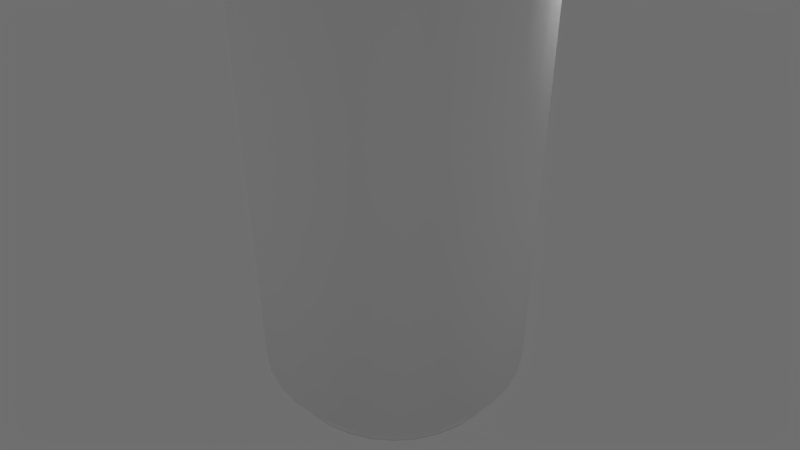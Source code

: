 # Source: EScan.blend  (saved by Blender 2.78.0; exported with 4.5.12 LTS)
import bpy
from mathutils import Matrix  # noqa: F401  (used for matrix-valued properties, if any)

bpy.ops.wm.read_factory_settings(use_empty=True)
scene = bpy.context.scene
scene.name = 'Scene'

# ---- collections
col_collection_1 = bpy.data.collections.new('Collection 1'); scene.collection.children.link(col_collection_1)

# ---- materials (node trees are filled in below, after node groups)
mat_es = bpy.data.materials.new('ES')
mat_es.alpha_threshold = 0.0
mat_es.use_transparent_shadow = False
mat_es.roughness = 0.5

# ---- material node trees

# ---- world
world_world = bpy.data.worlds.new('World'); scene.world = world_world
world_world.color = (0.1574, 0.1574, 0.1574)
world_world.use_sun_shadow = False
world_world.sun_shadow_jitter_overblur = 0.0
world_world.cycles.sampling_method = 'NONE'
world_world.cycles.sample_map_resolution = 256

# ---- cameras
cam_camera = bpy.data.cameras.new('Camera')
cam_camera.clip_end = 100.0
cam_camera.lens = 35.0
cam_camera.sensor_width = 32.0
cam_camera.sensor_height = 18.0
cam_camera.ortho_scale = 7.314
cam_camera.dof.focus_distance = 0.0
cam_camera.dof.aperture_fstop = 128.0

# ---- lights
light_lamp = bpy.data.lights.new('Lamp', 'POINT')
light_lamp.transmission_factor = 0.0
light_lamp.cutoff_distance = 30.0
light_lamp.energy = 100.0
light_lamp.shadow_buffer_clip_start = 1.001
light_lamp.shadow_soft_size = 0.1
light_lamp.shadow_maximum_resolution = 0.006
light_lamp.use_absolute_resolution = True
light_lamp.cycles.use_multiple_importance_sampling = False
light_lamp_001 = bpy.data.lights.new('Lamp.001', 'POINT')
light_lamp_001.transmission_factor = 0.0
light_lamp_001.cutoff_distance = 30.0
light_lamp_001.energy = 100.0
light_lamp_001.shadow_buffer_clip_start = 1.001
light_lamp_001.shadow_soft_size = 0.1
light_lamp_001.shadow_maximum_resolution = 0.006
light_lamp_001.use_absolute_resolution = True
light_lamp_001.cycles.use_multiple_importance_sampling = False
light_lamp_002 = bpy.data.lights.new('Lamp.002', 'POINT')
light_lamp_002.transmission_factor = 0.0
light_lamp_002.cutoff_distance = 30.0
light_lamp_002.energy = 100.0
light_lamp_002.shadow_buffer_clip_start = 1.001
light_lamp_002.shadow_soft_size = 0.1
light_lamp_002.shadow_maximum_resolution = 0.006
light_lamp_002.use_absolute_resolution = True
light_lamp_002.cycles.use_multiple_importance_sampling = False
light_lamp_003 = bpy.data.lights.new('Lamp.003', 'POINT')
light_lamp_003.transmission_factor = 0.0
light_lamp_003.cutoff_distance = 30.0
light_lamp_003.energy = 100.0
light_lamp_003.shadow_buffer_clip_start = 1.001
light_lamp_003.shadow_soft_size = 0.1
light_lamp_003.shadow_maximum_resolution = 0.006
light_lamp_003.use_absolute_resolution = True
light_lamp_003.cycles.use_multiple_importance_sampling = False
light_lamp_004 = bpy.data.lights.new('Lamp.004', 'POINT')
light_lamp_004.transmission_factor = 0.0
light_lamp_004.cutoff_distance = 30.0
light_lamp_004.energy = 100.0
light_lamp_004.shadow_buffer_clip_start = 1.001
light_lamp_004.shadow_soft_size = 0.1
light_lamp_004.shadow_maximum_resolution = 0.006
light_lamp_004.use_absolute_resolution = True
light_lamp_004.cycles.use_multiple_importance_sampling = False

# ---- meshes
me_es = bpy.data.meshes.new('es')
me_es.from_pydata([(0.0, 1.0, -1.0), (0.0, 1.0, 2.454), (0.1951, 0.9808, -1.0), (0.1951, 0.9808, 2.454), (0.3827, 0.9239, -1.0), (0.3827, 0.9239, 2.454), (0.5556, 0.8315, -1.0), (0.5556, 0.8315, 2.454), (0.7071, 0.7071, -1.0), (0.7071, 0.7071, 2.454), (0.8315, 0.5556, -1.0), (0.8315, 0.5556, 2.454), (0.9239, 0.3827, -1.0), (0.9239, 0.3827, 2.454), (0.9808, 0.1951, -1.0), (0.9808, 0.1951, 2.454), (1.0, 7.55e-08, -1.0), (1.0, 7.55e-08, 2.454), (0.9808, -0.1951, -1.0), (0.9808, -0.1951, 2.454), (0.9239, -0.3827, -1.0), (0.9239, -0.3827, 2.454), (0.8315, -0.5556, -1.0), (0.8315, -0.5556, 2.454), (0.7071, -0.7071, -1.0), (0.7071, -0.7071, 2.454), (0.5556, -0.8315, -1.0), (0.5556, -0.8315, 2.454), (0.3827, -0.9239, -1.0), (0.3827, -0.9239, 2.454), (0.1951, -0.9808, -1.0), (0.1951, -0.9808, 2.454), (-3.258e-07, -1.0, -1.0), (-3.258e-07, -1.0, 2.454), (-0.1951, -0.9808, -1.0), (-0.1951, -0.9808, 2.454), (-0.3827, -0.9239, -1.0), (-0.3827, -0.9239, 2.454), (-0.5556, -0.8315, -1.0), (-0.5556, -0.8315, 2.454), (-0.7071, -0.7071, -1.0), (-0.7071, -0.7071, 2.454), (-0.8315, -0.5556, -1.0), (-0.8315, -0.5556, 2.454), (-0.9239, -0.3827, -1.0), (-0.9239, -0.3827, 2.454), (-0.9808, -0.1951, -1.0), (-0.9808, -0.1951, 2.454), (-1.0, 9.656e-07, -1.0), (-1.0, 9.656e-07, 2.454), (-0.9808, 0.1951, -1.0), (-0.9808, 0.1951, 2.454), (-0.9239, 0.3827, -1.0), (-0.9239, 0.3827, 2.454), (-0.8315, 0.5556, -1.0), (-0.8315, 0.5556, 2.454), (-0.7071, 0.7071, -1.0), (-0.7071, 0.7071, 2.454), (-0.5556, 0.8315, -1.0), (-0.5556, 0.8315, 2.454), (-0.3827, 0.9239, -1.0), (-0.3827, 0.9239, 2.454), (-0.1951, 0.9808, -1.0), (-0.1951, 0.9808, 2.454), (2.38e-08, 0.7775, 2.802), (0.1517, 0.7625, 2.802), (0.2975, 0.7183, 2.802), (0.4319, 0.6465, 2.802), (0.5498, 0.5498, 2.802), (0.6465, 0.4319, 2.802), (0.7183, 0.2975, 2.802), (0.7625, 0.1517, 2.802), (0.7775, 1.203e-07, 2.802), (0.7625, -0.1517, 2.802), (0.7183, -0.2975, 2.802), (0.6465, -0.4319, 2.802), (0.5498, -0.5498, 2.802), (0.4319, -0.6465, 2.802), (0.2975, -0.7183, 2.802), (0.1517, -0.7625, 2.802), (-2.295e-07, -0.7775, 2.802), (-0.1517, -0.7625, 2.802), (-0.2975, -0.7183, 2.802), (-0.4319, -0.6465, 2.802), (-0.5498, -0.5498, 2.802), (-0.6465, -0.4319, 2.802), (-0.7183, -0.2975, 2.802), (-0.7625, -0.1517, 2.802), (-0.7775, 8.123e-07, 2.802), (-0.7625, 0.1517, 2.802), (-0.7183, 0.2975, 2.802), (-0.6465, 0.4319, 2.802), (-0.5498, 0.5498, 2.802), (-0.4319, 0.6465, 2.802), (-0.2975, 0.7183, 2.802), (-0.1517, 0.7625, 2.802), (2.674e-08, 0.7252, 2.802), (0.1415, 0.7113, 2.802), (0.2775, 0.67, 2.802), (0.4029, 0.603, 2.802), (0.5128, 0.5128, 2.802), (0.603, 0.4029, 2.802), (0.67, 0.2775, 2.802), (0.7113, 0.1415, 2.802), (0.7252, 1.333e-07, 2.802), (0.7113, -0.1415, 2.802), (0.67, -0.2775, 2.802), (0.603, -0.4029, 2.802), (0.5128, -0.5128, 2.802), (0.4029, -0.603, 2.802), (0.2775, -0.67, 2.802), (0.1415, -0.7113, 2.802), (-2.096e-07, -0.7252, 2.802), (-0.1415, -0.7113, 2.802), (-0.2775, -0.67, 2.802), (-0.4029, -0.603, 2.802), (-0.5128, -0.5128, 2.802), (-0.603, -0.4029, 2.802), (-0.67, -0.2775, 2.802), (-0.7113, -0.1415, 2.802), (-0.7252, 7.788e-07, 2.802), (-0.7113, 0.1415, 2.802), (-0.67, 0.2775, 2.802), (-0.603, 0.4029, 2.802), (-0.5128, 0.5128, 2.802), (-0.4029, 0.603, 2.802), (-0.2775, 0.67, 2.802), (-0.1415, 0.7113, 2.802), (2.095e-08, 0.81, 2.835), (0.158, 0.7944, 2.835), (0.31, 0.7483, 2.835), (0.45, 0.6735, 2.835), (0.5727, 0.5727, 2.835), (0.6735, 0.45, 2.835), (0.7483, 0.31, 2.835), (0.7944, 0.158, 2.835), (0.81, 1.11e-07, 2.835), (0.7944, -0.158, 2.835), (0.7483, -0.31, 2.835), (0.6735, -0.45, 2.835), (0.5727, -0.5727, 2.835), (0.45, -0.6735, 2.835), (0.31, -0.7483, 2.835), (0.158, -0.7944, 2.835), (-2.43e-07, -0.81, 2.835), (-0.158, -0.7944, 2.835), (-0.31, -0.7483, 2.835), (-0.45, -0.6735, 2.835), (-0.5727, -0.5727, 2.835), (-0.6735, -0.45, 2.835), (-0.7483, -0.31, 2.835), (-0.7944, -0.158, 2.835), (-0.81, 8.32e-07, 2.835), (-0.7944, 0.158, 2.835), (-0.7483, 0.31, 2.835), (-0.6735, 0.45, 2.835), (-0.5727, 0.5727, 2.835), (-0.45, 0.6735, 2.835), (-0.31, 0.7483, 2.835), (-0.158, 0.7944, 2.835), (2.402e-08, 0.7555, 2.835), (0.1474, 0.741, 2.835), (0.2891, 0.698, 2.835), (0.4197, 0.6282, 2.835), (0.5342, 0.5342, 2.835), (0.6282, 0.4197, 2.835), (0.698, 0.2891, 2.835), (0.741, 0.1474, 2.835), (0.7555, 1.246e-07, 2.835), (0.741, -0.1474, 2.835), (0.698, -0.2891, 2.835), (0.6282, -0.4197, 2.835), (0.5342, -0.5342, 2.835), (0.4197, -0.6282, 2.835), (0.2891, -0.698, 2.835), (0.1474, -0.741, 2.835), (-2.222e-07, -0.7555, 2.835), (-0.1474, -0.741, 2.835), (-0.2891, -0.698, 2.835), (-0.4197, -0.6282, 2.835), (-0.5342, -0.5342, 2.835), (-0.6282, -0.4197, 2.835), (-0.698, -0.2891, 2.835), (-0.741, -0.1474, 2.835), (-0.7555, 7.97e-07, 2.835), (-0.741, 0.1474, 2.835), (-0.698, 0.2891, 2.835), (-0.6282, 0.4197, 2.835), (-0.5342, 0.5342, 2.835), (-0.4197, 0.6282, 2.835), (-0.2891, 0.698, 2.835), (-0.1474, 0.741, 2.835), (2.095e-08, 0.81, 2.889), (0.158, 0.7944, 2.889), (0.31, 0.7483, 2.889), (0.45, 0.6735, 2.889), (0.5727, 0.5727, 2.889), (0.6735, 0.45, 2.889), (0.7483, 0.31, 2.889), (0.7944, 0.158, 2.889), (0.81, 1.11e-07, 2.889), (0.7944, -0.158, 2.889), (0.7483, -0.31, 2.889), (0.6735, -0.45, 2.889), (0.5727, -0.5727, 2.889), (0.45, -0.6735, 2.889), (0.31, -0.7483, 2.889), (0.158, -0.7944, 2.889), (-2.43e-07, -0.81, 2.889), (-0.158, -0.7944, 2.889), (-0.31, -0.7483, 2.889), (-0.45, -0.6735, 2.889), (-0.5727, -0.5727, 2.889), (-0.6735, -0.45, 2.889), (-0.7483, -0.31, 2.889), (-0.7944, -0.158, 2.889), (-0.81, 8.32e-07, 2.889), (-0.7944, 0.158, 2.889), (-0.7483, 0.31, 2.889), (-0.6735, 0.45, 2.889), (-0.5727, 0.5727, 2.889), (-0.45, 0.6735, 2.889), (-0.31, 0.7483, 2.889), (-0.158, 0.7944, 2.889), (2.402e-08, 0.7555, 2.889), (0.1474, 0.741, 2.889), (0.2891, 0.698, 2.889), (0.4197, 0.6282, 2.889), (0.5342, 0.5342, 2.889), (0.6282, 0.4197, 2.889), (0.698, 0.2891, 2.889), (0.741, 0.1474, 2.889), (0.7555, 1.246e-07, 2.889), (0.741, -0.1474, 2.889), (0.698, -0.2891, 2.889), (0.6282, -0.4197, 2.889), (0.5342, -0.5342, 2.889), (0.4197, -0.6282, 2.889), (0.2891, -0.698, 2.889), (0.1474, -0.741, 2.889), (-2.222e-07, -0.7555, 2.889), (-0.1474, -0.741, 2.889), (-0.2891, -0.698, 2.889), (-0.4197, -0.6282, 2.889), (-0.5342, -0.5342, 2.889), (-0.6282, -0.4197, 2.889), (-0.698, -0.2891, 2.889), (-0.741, -0.1474, 2.889), (-0.7555, 7.97e-07, 2.889), (-0.741, 0.1474, 2.889), (-0.698, 0.2891, 2.889), (-0.6282, 0.4197, 2.889), (-0.5342, 0.5342, 2.889), (-0.4197, 0.6282, 2.889), (-0.2891, 0.698, 2.889), (-0.1474, 0.741, 2.889), (4.548e-08, 0.8432, -1.167), (0.1645, 0.827, -1.167), (0.3227, 0.779, -1.167), (0.4684, 0.7011, -1.167), (0.5962, 0.5962, -1.167), (0.7011, 0.4684, -1.167), (0.779, 0.3227, -1.167), (0.827, 0.1645, -1.167), (0.8432, 1.072e-07, -1.167), (0.827, -0.1645, -1.167), (0.779, -0.3227, -1.167), (0.7011, -0.4684, -1.167), (0.5962, -0.5962, -1.167), (0.4684, -0.7011, -1.167), (0.3227, -0.779, -1.167), (0.1645, -0.827, -1.167), (-2.293e-07, -0.8432, -1.167), (-0.1645, -0.827, -1.167), (-0.3227, -0.779, -1.167), (-0.4684, -0.7011, -1.167), (-0.5962, -0.5962, -1.167), (-0.7011, -0.4684, -1.167), (-0.779, -0.3227, -1.167), (-0.827, -0.1645, -1.167), (-0.8432, 8.577e-07, -1.167), (-0.827, 0.1645, -1.167), (-0.779, 0.3227, -1.167), (-0.7011, 0.4684, -1.167), (-0.5962, 0.5962, -1.167), (-0.4684, 0.7011, -1.167), (-0.3227, 0.779, -1.167), (-0.1645, 0.827, -1.167), (4.778e-08, 0.7907, -1.167), (0.1543, 0.7755, -1.167), (0.3026, 0.7305, -1.167), (0.4393, 0.6574, -1.167), (0.5591, 0.5591, -1.167), (0.6574, 0.4393, -1.167), (0.7305, 0.3026, -1.167), (0.7755, 0.1543, -1.167), (0.7907, 1.187e-07, -1.167), (0.7755, -0.1543, -1.167), (0.7305, -0.3026, -1.167), (0.6574, -0.4393, -1.167), (0.5591, -0.5591, -1.167), (0.4393, -0.6574, -1.167), (0.3026, -0.7305, -1.167), (0.1543, -0.7755, -1.167), (-2.099e-07, -0.7907, -1.167), (-0.1543, -0.7755, -1.167), (-0.3026, -0.7305, -1.167), (-0.4393, -0.6574, -1.167), (-0.5591, -0.5591, -1.167), (-0.6574, -0.4393, -1.167), (-0.7305, -0.3026, -1.167), (-0.7755, -0.1543, -1.167), (-0.7907, 8.224e-07, -1.167), (-0.7755, 0.1543, -1.167), (-0.7305, 0.3026, -1.167), (-0.6574, 0.4393, -1.167), (-0.5591, 0.5591, -1.167), (-0.4393, 0.6574, -1.167), (-0.3026, 0.7305, -1.167), (-0.1543, 0.7755, -1.167), (4.44e-08, 0.8589, -1.199), (0.1676, 0.8424, -1.199), (0.3287, 0.7935, -1.199), (0.4772, 0.7141, -1.199), (0.6073, 0.6073, -1.199), (0.7141, 0.4772, -1.199), (0.7935, 0.3287, -1.199), (0.8424, 0.1676, -1.199), (0.8589, 1.038e-07, -1.199), (0.8424, -0.1676, -1.199), (0.7935, -0.3287, -1.199), (0.7141, -0.4772, -1.199), (0.6073, -0.6073, -1.199), (0.4772, -0.7141, -1.199), (0.3287, -0.7935, -1.199), (0.1676, -0.8424, -1.199), (-2.355e-07, -0.8589, -1.199), (-0.1676, -0.8424, -1.199), (-0.3287, -0.7935, -1.199), (-0.4772, -0.7141, -1.199), (-0.6073, -0.6073, -1.199), (-0.7141, -0.4772, -1.199), (-0.7935, -0.3287, -1.199), (-0.8424, -0.1676, -1.199), (-0.8589, 8.683e-07, -1.199), (-0.8424, 0.1676, -1.199), (-0.7935, 0.3287, -1.199), (-0.7141, 0.4772, -1.199), (-0.6073, 0.6073, -1.199), (-0.4772, 0.7141, -1.199), (-0.3287, 0.7935, -1.199), (-0.1676, 0.8424, -1.199), (4.675e-08, 0.8054, -1.199), (0.1571, 0.7899, -1.199), (0.3082, 0.7441, -1.199), (0.4475, 0.6697, -1.199), (0.5695, 0.5695, -1.199), (0.6697, 0.4475, -1.199), (0.7441, 0.3082, -1.199), (0.7899, 0.1571, -1.199), (0.8054, 1.155e-07, -1.199), (0.7899, -0.1571, -1.199), (0.7441, -0.3082, -1.199), (0.6697, -0.4475, -1.199), (0.5695, -0.5695, -1.199), (0.4475, -0.6697, -1.199), (0.3082, -0.7441, -1.199), (0.1571, -0.7899, -1.199), (-2.157e-07, -0.8054, -1.199), (-0.1571, -0.7899, -1.199), (-0.3082, -0.7441, -1.199), (-0.4475, -0.6697, -1.199), (-0.5695, -0.5695, -1.199), (-0.6697, -0.4475, -1.199), (-0.7441, -0.3082, -1.199), (-0.7899, -0.1571, -1.199), (-0.8054, 8.324e-07, -1.199), (-0.7899, 0.1571, -1.199), (-0.7441, 0.3082, -1.199), (-0.6697, 0.4475, -1.199), (-0.5695, 0.5695, -1.199), (-0.4475, 0.6697, -1.199), (-0.3082, 0.7441, -1.199), (-0.1571, 0.7899, -1.199), (4.44e-08, 0.8589, -1.233), (0.1676, 0.8424, -1.233), (0.3287, 0.7935, -1.233), (0.4772, 0.7141, -1.233), (0.6073, 0.6073, -1.233), (0.7141, 0.4772, -1.233), (0.7935, 0.3287, -1.233), (0.8424, 0.1676, -1.233), (0.8589, 1.038e-07, -1.233), (0.8424, -0.1676, -1.233), (0.7935, -0.3287, -1.233), (0.7141, -0.4772, -1.233), (0.6073, -0.6073, -1.233), (0.4772, -0.7141, -1.233), (0.3287, -0.7935, -1.233), (0.1676, -0.8424, -1.233), (-2.355e-07, -0.8589, -1.233), (-0.1676, -0.8424, -1.233), (-0.3287, -0.7935, -1.233), (-0.4772, -0.7141, -1.233), (-0.6073, -0.6073, -1.233), (-0.7141, -0.4772, -1.233), (-0.7935, -0.3287, -1.233), (-0.8424, -0.1676, -1.233), (-0.8589, 8.683e-07, -1.233), (-0.8424, 0.1676, -1.233), (-0.7935, 0.3287, -1.233), (-0.7141, 0.4772, -1.233), (-0.6073, 0.6073, -1.233), (-0.4772, 0.7141, -1.233), (-0.3287, 0.7935, -1.233), (-0.1676, 0.8424, -1.233), (4.675e-08, 0.8054, -1.233), (0.1571, 0.7899, -1.233), (0.3082, 0.7441, -1.233), (0.4475, 0.6697, -1.233), (0.5695, 0.5695, -1.233), (0.6697, 0.4475, -1.233), (0.7441, 0.3082, -1.233), (0.7899, 0.1571, -1.233), (0.8054, 1.155e-07, -1.233), (0.7899, -0.1571, -1.233), (0.7441, -0.3082, -1.233), (0.6697, -0.4475, -1.233), (0.5695, -0.5695, -1.233), (0.4475, -0.6697, -1.233), (0.3082, -0.7441, -1.233), (0.1571, -0.7899, -1.233), (-2.157e-07, -0.8054, -1.233), (-0.1571, -0.7899, -1.233), (-0.3082, -0.7441, -1.233), (-0.4475, -0.6697, -1.233), (-0.5695, -0.5695, -1.233), (-0.6697, -0.4475, -1.233), (-0.7441, -0.3082, -1.233), (-0.7899, -0.1571, -1.233), (-0.8054, 8.324e-07, -1.233), (-0.7899, 0.1571, -1.233), (-0.7441, 0.3082, -1.233), (-0.6697, 0.4475, -1.233), (-0.5695, 0.5695, -1.233), (-0.4475, 0.6697, -1.233), (-0.3082, 0.7441, -1.233), (-0.1571, 0.7899, -1.233), (6.739e-08, 0.5717, -1.018), (0.1115, 0.5607, -1.018), (0.2188, 0.5281, -1.018), (0.3176, 0.4753, -1.018), (0.4042, 0.4042, -1.018), (0.4753, 0.3176, -1.018), (0.5281, 0.2188, -1.018), (0.5607, 0.1115, -1.018), (0.5717, 1.683e-07, -1.018), (0.5607, -0.1115, -1.018), (0.5281, -0.2188, -1.018), (0.4753, -0.3176, -1.018), (0.4042, -0.4042, -1.018), (0.3176, -0.4753, -1.018), (0.2188, -0.5281, -1.018), (0.1115, -0.5607, -1.018), (-1.189e-07, -0.5717, -1.018), (-0.1115, -0.5607, -1.018), (-0.2188, -0.5281, -1.018), (-0.3176, -0.4753, -1.018), (-0.4042, -0.4042, -1.018), (-0.4753, -0.3176, -1.018), (-0.5281, -0.2188, -1.018), (-0.5607, -0.1115, -1.018), (-0.5717, 6.771e-07, -1.018), (-0.5607, 0.1115, -1.018), (-0.5281, 0.2188, -1.018), (-0.4753, 0.3176, -1.018), (-0.4042, 0.4042, -1.018), (-0.3176, 0.4753, -1.018), (-0.2188, 0.5281, -1.018), (-0.1115, 0.5607, -1.018), (5.509e-08, 0.4923, 2.833), (0.09605, 0.4829, 2.833), (0.1884, 0.4548, 2.833), (0.2735, 0.4093, 2.833), (0.3481, 0.3481, 2.833), (0.4093, 0.2735, 2.833), (0.4548, 0.1884, 2.833), (0.4829, 0.09605, 2.833), (0.4923, 1.826e-07, 2.833), (0.4829, -0.09605, 2.833), (0.4548, -0.1884, 2.833), (0.4093, -0.2735, 2.833), (0.3481, -0.3481, 2.833), (0.2735, -0.4093, 2.833), (0.1884, -0.4548, 2.833), (0.09605, -0.4829, 2.833), (-1.053e-07, -0.4923, 2.833), (-0.09605, -0.4829, 2.833), (-0.1884, -0.4548, 2.833), (-0.2735, -0.4093, 2.833), (-0.3481, -0.3481, 2.833), (-0.4093, -0.2735, 2.833), (-0.4548, -0.1884, 2.833), (-0.4829, -0.09605, 2.833), (-0.4923, 6.208e-07, 2.833), (-0.4829, 0.09605, 2.833), (-0.4548, 0.1884, 2.833), (-0.4093, 0.2735, 2.833), (-0.3481, 0.3481, 2.833), (-0.2735, 0.4093, 2.833), (-0.1884, 0.4548, 2.833), (-0.09605, 0.4829, 2.833)], [], [(0, 1, 3, 2), (2, 3, 5, 4), (4, 5, 7, 6), (6, 7, 9, 8), (8, 9, 11, 10), (10, 11, 13, 12), (12, 13, 15, 14), (14, 15, 17, 16), (16, 17, 19, 18), (18, 19, 21, 20), (20, 21, 23, 22), (22, 23, 25, 24), (24, 25, 27, 26), (26, 27, 29, 28), (28, 29, 31, 30), (30, 31, 33, 32), (32, 33, 35, 34), (34, 35, 37, 36), (36, 37, 39, 38), (38, 39, 41, 40), (40, 41, 43, 42), (42, 43, 45, 44), (44, 45, 47, 46), (46, 47, 49, 48), (48, 49, 51, 50), (50, 51, 53, 52), (52, 53, 55, 54), (54, 55, 57, 56), (56, 57, 59, 58), (58, 59, 61, 60), (61, 59, 93, 94), (62, 63, 1, 0), (60, 61, 63, 62), (58, 60, 286, 285), (96, 97, 161, 160), (53, 51, 89, 90), (45, 43, 85, 86), (37, 35, 81, 82), (5, 3, 65, 66), (3, 1, 64, 65), (29, 27, 77, 78), (13, 11, 69, 70), (21, 19, 73, 74), (59, 57, 92, 93), (51, 49, 88, 89), (43, 41, 84, 85), (35, 33, 80, 81), (19, 17, 72, 73), (27, 25, 76, 77), (11, 9, 68, 69), (1, 63, 95, 64), (57, 55, 91, 92), (49, 47, 87, 88), (41, 39, 83, 84), (25, 23, 75, 76), (9, 7, 67, 68), (33, 31, 79, 80), (17, 15, 71, 72), (63, 61, 94, 95), (55, 53, 90, 91), (47, 45, 86, 87), (39, 37, 82, 83), (15, 13, 70, 71), (23, 21, 74, 75), (7, 5, 66, 67), (31, 29, 78, 79), (125, 124, 508, 509), (119, 120, 184, 183), (67, 66, 130, 131), (113, 114, 178, 177), (84, 83, 147, 148), (114, 115, 179, 178), (78, 77, 141, 142), (108, 109, 173, 172), (79, 78, 142, 143), (125, 126, 190, 189), (64, 95, 159, 128), (73, 72, 136, 137), (103, 104, 168, 167), (90, 89, 153, 154), (126, 127, 191, 190), (97, 98, 162, 161), (120, 121, 185, 184), (91, 90, 154, 155), (68, 67, 131, 132), (98, 99, 163, 162), (85, 84, 148, 149), (115, 116, 180, 179), (109, 110, 174, 173), (80, 79, 143, 144), (74, 73, 137, 138), (110, 111, 175, 174), (104, 105, 169, 168), (127, 96, 160, 191), (75, 74, 138, 139), (121, 122, 186, 185), (69, 68, 132, 133), (92, 91, 155, 156), (189, 190, 254, 253), (151, 150, 214, 215), (167, 168, 232, 231), (145, 144, 208, 209), (190, 191, 255, 254), (161, 162, 226, 225), (184, 185, 249, 248), (162, 163, 227, 226), (140, 139, 203, 204), (179, 180, 244, 243), (134, 133, 197, 198), (157, 156, 220, 221), (173, 174, 238, 237), (135, 134, 198, 199), (174, 175, 239, 238), (129, 128, 192, 193), (152, 151, 215, 216), (146, 145, 209, 210), (168, 169, 233, 232), (191, 160, 224, 255), (185, 186, 250, 249), (147, 146, 210, 211), (141, 140, 204, 205), (163, 164, 228, 227), (186, 187, 251, 250), (158, 157, 221, 222), (180, 181, 245, 244), (136, 135, 199, 200), (159, 158, 222, 223), (153, 152, 216, 217), (175, 176, 240, 239), (130, 129, 193, 194), (66, 65, 129, 130), (89, 88, 152, 153), (102, 103, 167, 166), (95, 94, 158, 159), (72, 71, 135, 136), (124, 125, 189, 188), (101, 102, 166, 165), (94, 93, 157, 158), (107, 108, 172, 171), (77, 76, 140, 141), (83, 82, 146, 147), (112, 113, 177, 176), (118, 119, 183, 182), (82, 81, 145, 146), (88, 87, 151, 152), (65, 64, 128, 129), (117, 118, 182, 181), (71, 70, 134, 135), (123, 124, 188, 187), (100, 101, 165, 164), (93, 92, 156, 157), (106, 107, 171, 170), (70, 69, 133, 134), (76, 75, 139, 140), (105, 106, 170, 169), (111, 112, 176, 175), (81, 80, 144, 145), (87, 86, 150, 151), (116, 117, 181, 180), (122, 123, 187, 186), (86, 85, 149, 150), (99, 100, 164, 163), (222, 221, 253, 254), (218, 217, 249, 250), (214, 213, 245, 246), (210, 209, 241, 242), (202, 201, 233, 234), (198, 197, 229, 230), (194, 193, 225, 226), (206, 205, 237, 238), (223, 222, 254, 255), (219, 218, 250, 251), (215, 214, 246, 247), (211, 210, 242, 243), (207, 206, 238, 239), (203, 202, 234, 235), (199, 198, 230, 231), (195, 194, 226, 227), (192, 223, 255, 224), (220, 219, 251, 252), (216, 215, 247, 248), (212, 211, 243, 244), (208, 207, 239, 240), (204, 203, 235, 236), (200, 199, 231, 232), (196, 195, 227, 228), (221, 220, 252, 253), (217, 216, 248, 249), (213, 212, 244, 245), (209, 208, 240, 241), (197, 196, 228, 229), (193, 192, 224, 225), (205, 204, 236, 237), (201, 200, 232, 233), (150, 149, 213, 214), (172, 173, 237, 236), (133, 132, 196, 197), (178, 179, 243, 242), (156, 155, 219, 220), (139, 138, 202, 203), (177, 178, 242, 241), (183, 184, 248, 247), (138, 137, 201, 202), (160, 161, 225, 224), (166, 167, 231, 230), (144, 143, 207, 208), (188, 189, 253, 252), (165, 166, 230, 229), (171, 172, 236, 235), (149, 148, 212, 213), (155, 154, 218, 219), (132, 131, 195, 196), (176, 177, 241, 240), (154, 153, 217, 218), (182, 183, 247, 246), (128, 159, 223, 192), (137, 136, 200, 201), (143, 142, 206, 207), (181, 182, 246, 245), (187, 188, 252, 251), (164, 165, 229, 228), (142, 141, 205, 206), (148, 147, 211, 212), (170, 171, 235, 234), (131, 130, 194, 195), (169, 170, 234, 233), (282, 283, 347, 346), (50, 52, 282, 281), (42, 44, 278, 277), (34, 36, 274, 273), (10, 12, 262, 261), (18, 20, 266, 265), (2, 4, 258, 257), (0, 2, 257, 256), (26, 28, 270, 269), (56, 58, 285, 284), (48, 50, 281, 280), (40, 42, 277, 276), (32, 34, 273, 272), (24, 26, 269, 268), (8, 10, 261, 260), (16, 18, 265, 264), (62, 0, 256, 287), (54, 56, 284, 283), (46, 48, 280, 279), (38, 40, 276, 275), (30, 32, 272, 271), (14, 16, 264, 263), (22, 24, 268, 267), (6, 8, 260, 259), (60, 62, 287, 286), (52, 54, 283, 282), (44, 46, 279, 278), (36, 38, 275, 274), (20, 22, 267, 266), (4, 6, 259, 258), (28, 30, 271, 270), (12, 14, 263, 262), (316, 317, 477, 476), (259, 260, 324, 323), (291, 290, 354, 355), (314, 313, 377, 378), (260, 261, 325, 324), (308, 307, 371, 372), (277, 278, 342, 341), (271, 272, 336, 335), (309, 308, 372, 373), (303, 302, 366, 367), (272, 273, 337, 336), (288, 319, 383, 352), (266, 267, 331, 330), (298, 297, 361, 362), (283, 284, 348, 347), (292, 291, 355, 356), (315, 314, 378, 379), (284, 285, 349, 348), (261, 262, 326, 325), (293, 292, 356, 357), (278, 279, 343, 342), (310, 309, 373, 374), (304, 303, 367, 368), (256, 257, 321, 320), (273, 274, 338, 337), (267, 268, 332, 331), (305, 304, 368, 369), (299, 298, 362, 363), (268, 269, 333, 332), (316, 315, 379, 380), (262, 263, 327, 326), (285, 286, 350, 349), (343, 344, 408, 407), (352, 383, 447, 416), (344, 345, 409, 408), (321, 322, 386, 385), (362, 361, 425, 426), (338, 339, 403, 402), (356, 355, 419, 420), (379, 378, 442, 443), (357, 356, 420, 421), (333, 334, 398, 397), (327, 328, 392, 391), (350, 351, 415, 414), (374, 373, 437, 438), (368, 367, 431, 432), (328, 329, 393, 392), (369, 368, 432, 433), (322, 323, 387, 386), (345, 346, 410, 409), (339, 340, 404, 403), (363, 362, 426, 427), (380, 379, 443, 444), (340, 341, 405, 404), (334, 335, 399, 398), (358, 357, 421, 422), (381, 380, 444, 445), (351, 320, 384, 415), (375, 374, 438, 439), (353, 352, 416, 417), (329, 330, 394, 393), (370, 369, 433, 434), (323, 324, 388, 387), (346, 347, 411, 410), (297, 296, 360, 361), (265, 266, 330, 329), (319, 318, 382, 383), (296, 295, 359, 360), (287, 256, 320, 351), (302, 301, 365, 366), (270, 271, 335, 334), (276, 277, 341, 340), (307, 306, 370, 371), (313, 312, 376, 377), (275, 276, 340, 339), (290, 289, 353, 354), (281, 282, 346, 345), (258, 259, 323, 322), (312, 311, 375, 376), (264, 265, 329, 328), (318, 317, 381, 382), (295, 294, 358, 359), (286, 287, 351, 350), (301, 300, 364, 365), (263, 264, 328, 327), (269, 270, 334, 333), (300, 299, 363, 364), (306, 305, 369, 370), (274, 275, 339, 338), (289, 288, 352, 353), (257, 258, 322, 321), (280, 281, 345, 344), (311, 310, 374, 375), (317, 316, 380, 381), (294, 293, 357, 358), (279, 280, 344, 343), (414, 415, 447, 446), (410, 411, 443, 442), (406, 407, 439, 438), (402, 403, 435, 434), (398, 399, 431, 430), (394, 395, 427, 426), (390, 391, 423, 422), (386, 387, 419, 418), (415, 384, 416, 447), (411, 412, 444, 443), (407, 408, 440, 439), (403, 404, 436, 435), (399, 400, 432, 431), (395, 396, 428, 427), (391, 392, 424, 423), (387, 388, 420, 419), (412, 413, 445, 444), (408, 409, 441, 440), (404, 405, 437, 436), (400, 401, 433, 432), (388, 389, 421, 420), (384, 385, 417, 416), (396, 397, 429, 428), (392, 393, 425, 424), (413, 414, 446, 445), (409, 410, 442, 441), (405, 406, 438, 437), (401, 402, 434, 433), (393, 394, 426, 425), (389, 390, 422, 421), (385, 386, 418, 417), (397, 398, 430, 429), (367, 366, 430, 431), (373, 372, 436, 437), (326, 327, 391, 390), (349, 350, 414, 413), (332, 333, 397, 396), (372, 371, 435, 436), (378, 377, 441, 442), (331, 332, 396, 395), (355, 354, 418, 419), (361, 360, 424, 425), (337, 338, 402, 401), (320, 321, 385, 384), (383, 382, 446, 447), (360, 359, 423, 424), (366, 365, 429, 430), (342, 343, 407, 406), (348, 349, 413, 412), (325, 326, 390, 389), (371, 370, 434, 435), (347, 348, 412, 411), (377, 376, 440, 441), (354, 353, 417, 418), (330, 331, 395, 394), (336, 337, 401, 400), (376, 375, 439, 440), (382, 381, 445, 446), (359, 358, 422, 423), (335, 336, 400, 399), (341, 342, 406, 405), (365, 364, 428, 429), (324, 325, 389, 388), (364, 363, 427, 428), (448, 449, 450, 451, 452, 453, 454, 455, 456, 457, 458, 459, 460, 461, 462, 463, 464, 465, 466, 467, 468, 469, 470, 471, 472, 473, 474, 475, 476, 477, 478, 479), (312, 313, 473, 472), (308, 309, 469, 468), (304, 305, 465, 464), (300, 301, 461, 460), (296, 297, 457, 456), (292, 293, 453, 452), (288, 289, 449, 448), (317, 318, 478, 477), (313, 314, 474, 473), (309, 310, 470, 469), (305, 306, 466, 465), (301, 302, 462, 461), (297, 298, 458, 457), (293, 294, 454, 453), (289, 290, 450, 449), (318, 319, 479, 478), (314, 315, 475, 474), (310, 311, 471, 470), (306, 307, 467, 466), (290, 291, 451, 450), (302, 303, 463, 462), (298, 299, 459, 458), (294, 295, 455, 454), (319, 288, 448, 479), (315, 316, 476, 475), (311, 312, 472, 471), (307, 308, 468, 467), (295, 296, 456, 455), (291, 292, 452, 451), (303, 304, 464, 463), (299, 300, 460, 459), (481, 480, 511, 510, 509, 508, 507, 506, 505, 504, 503, 502, 501, 500, 499, 498, 497, 496, 495, 494, 493, 492, 491, 490, 489, 488, 487, 486, 485, 484, 483, 482), (121, 120, 504, 505), (117, 116, 500, 501), (113, 112, 496, 497), (109, 108, 492, 493), (105, 104, 488, 489), (101, 100, 484, 485), (97, 96, 480, 481), (126, 125, 509, 510), (122, 121, 505, 506), (118, 117, 501, 502), (114, 113, 497, 498), (98, 97, 481, 482), (110, 109, 493, 494), (106, 105, 489, 490), (102, 101, 485, 486), (127, 126, 510, 511), (123, 122, 506, 507), (119, 118, 502, 503), (115, 114, 498, 499), (103, 102, 486, 487), (99, 98, 482, 483), (111, 110, 494, 495), (107, 106, 490, 491), (96, 127, 511, 480), (124, 123, 507, 508), (120, 119, 503, 504), (116, 115, 499, 500), (108, 107, 491, 492), (104, 103, 487, 488), (100, 99, 483, 484), (112, 111, 495, 496)])
me_es.polygons.foreach_set('use_smooth', [True] * 482)
_uv = me_es.uv_layers.new(name='UVMap')
_uv.uv.foreach_set('vector', [0.1275, 0.004023, 0.1233, 0.8524, 0.09243, 0.8514, 0.09597, 0.003009, 0.09597, 0.003009, 0.09243, 0.8514, 0.06157, 0.8505, 0.06434, 0.002179, 0.06434, 0.002179, 0.06157, 0.8505, 0.03075, 0.8499, 0.03265, 0.001566, 0.03265, 0.001566, 0.03075, 0.8499, -2.383e-05, 0.8495, 0.00092, 0.001194, 1.001, 0.001194, 0.9998, 0.8495, 0.969, 0.8494, 0.969, 0.001075, 0.969, 0.001075, 0.969, 0.8494, 0.9383, 0.8496, 0.9372, 0.001217, 0.9372, 0.001217, 0.9383, 0.8496, 0.9075, 0.85, 0.9055, 0.001611, 0.9055, 0.001611, 0.9075, 0.85, 0.8767, 0.8506, 0.8738, 0.002245, 0.8738, 0.002245, 0.8767, 0.8506, 0.8458, 0.8514, 0.8422, 0.003092, 0.8422, 0.003092, 0.8458, 0.8514, 0.8149, 0.8525, 0.8106, 0.004121, 0.8106, 0.004121, 0.8149, 0.8525, 0.7839, 0.8536, 0.7792, 0.005293, 0.7792, 0.005293, 0.7839, 0.8536, 0.7528, 0.8549, 0.7478, 0.006561, 0.7478, 0.006561, 0.7528, 0.8549, 0.7216, 0.8562, 0.7165, 0.007878, 0.7165, 0.007878, 0.7216, 0.8562, 0.6903, 0.8575, 0.6853, 0.009192, 0.6853, 0.009192, 0.6903, 0.8575, 0.6589, 0.8588, 0.6543, 0.01045, 0.6543, 0.01045, 0.6589, 0.8588, 0.6274, 0.86, 0.6233, 0.01161, 0.6233, 0.01161, 0.6274, 0.86, 0.5959, 0.861, 0.5923, 0.01263, 0.5923, 0.01263, 0.5959, 0.861, 0.5642, 0.8618, 0.5615, 0.01346, 0.5615, 0.01346, 0.5642, 0.8618, 0.5326, 0.8624, 0.5307, 0.01407, 0.5307, 0.01407, 0.5326, 0.8624, 0.5008, 0.8628, 0.4999, 0.01444, 0.4999, 0.01444, 0.5008, 0.8628, 0.4691, 0.8629, 0.4691, 0.01456, 0.4691, 0.01456, 0.4691, 0.8629, 0.4373, 0.8628, 0.4384, 0.01442, 0.4384, 0.01442, 0.4373, 0.8628, 0.4056, 0.8624, 0.4076, 0.01403, 0.4076, 0.01403, 0.4056, 0.8624, 0.3739, 0.8617, 0.3768, 0.01339, 0.3768, 0.01339, 0.3739, 0.8617, 0.3423, 0.8609, 0.3459, 0.01254, 0.3459, 0.01254, 0.3423, 0.8609, 0.3107, 0.8599, 0.315, 0.01152, 0.315, 0.01152, 0.3107, 0.8599, 0.2793, 0.8587, 0.284, 0.01034, 0.284, 0.01034, 0.2793, 0.8587, 0.2479, 0.8574, 0.2529, 0.009076, 0.2529, 0.009076, 0.2479, 0.8574, 0.2166, 0.8561, 0.2217, 0.007759, 0.2217, 0.007759, 0.2166, 0.8561, 0.1854, 0.8548, 0.1904, 0.006445, 0.1854, 0.8548, 0.2166, 0.8561, 0.2148, 1.004, 0.1836, 1.003, 0.159, 0.005183, 0.1543, 0.8535, 0.1233, 0.8524, 0.1275, 0.004023, 0.1904, 0.006445, 0.1854, 0.8548, 0.1543, 0.8535, 0.159, 0.005183, 0.1983, 0.5153, 0.2449, 0.5153, 0.2611, 0.489, 0.2218, 0.489, 0.4843, 0.4972, 0.5227, 0.4972, 0.5243, 0.506, 0.4843, 0.506, 0.3107, 0.8599, 0.3423, 0.8609, 0.3409, 1.008, 0.3091, 1.007, 0.4373, 0.8628, 0.4691, 0.8629, 0.4691, 1.009, 0.4369, 1.009, 0.5642, 0.8618, 0.5959, 0.861, 0.5972, 1.008, 0.5653, 1.008, 0.06157, 0.8505, 0.09243, 0.8514, 0.09116, 1.0, 0.06058, 0.9996, 0.09243, 0.8514, 0.1233, 0.8524, 0.1219, 1.001, 0.09116, 1.0, 0.6903, 0.8575, 0.7216, 0.8562, 0.7234, 1.004, 0.6921, 1.005, 0.9383, 0.8496, 0.969, 0.8494, 0.969, 0.9987, 0.9386, 0.9988, 0.8149, 0.8525, 0.8458, 0.8514, 0.8471, 1.0, 0.8164, 1.001, 0.2166, 0.8561, 0.2479, 0.8574, 0.2461, 1.005, 0.2148, 1.004, 0.3423, 0.8609, 0.3739, 0.8617, 0.3728, 1.008, 0.3409, 1.008, 0.4691, 0.8629, 0.5008, 0.8628, 0.5012, 1.009, 0.4691, 1.009, 0.5959, 0.861, 0.6274, 0.86, 0.629, 1.007, 0.5972, 1.008, 0.8458, 0.8514, 0.8767, 0.8506, 0.8777, 0.9996, 0.8471, 1.0, 0.7216, 0.8562, 0.7528, 0.8549, 0.7546, 1.003, 0.7234, 1.004, 0.969, 0.8494, 0.9998, 0.8495, 0.9995, 0.9988, 0.969, 0.9987, 0.1233, 0.8524, 0.1543, 0.8535, 0.1527, 1.002, 0.1219, 1.001, 0.2479, 0.8574, 0.2793, 0.8587, 0.2775, 1.006, 0.2461, 1.005, 0.3739, 0.8617, 0.4056, 0.8624, 0.4048, 1.009, 0.3728, 1.008, 0.5008, 0.8628, 0.5326, 0.8624, 0.5333, 1.009, 0.5012, 1.009, 0.7528, 0.8549, 0.7839, 0.8536, 0.7856, 1.002, 0.7546, 1.003, -2.383e-05, 0.8495, 0.03075, 0.8499, 0.03009, 0.9991, -0.0003559, 0.9988, 0.6274, 0.86, 0.6589, 0.8588, 0.6606, 1.006, 0.629, 1.007, 0.8767, 0.8506, 0.9075, 0.85, 0.9082, 0.9991, 0.8777, 0.9996, 0.1543, 0.8535, 0.1854, 0.8548, 0.1836, 1.003, 0.1527, 1.002, 0.2793, 0.8587, 0.3107, 0.8599, 0.3091, 1.007, 0.2775, 1.006, 0.4056, 0.8624, 0.4373, 0.8628, 0.4369, 1.009, 0.4048, 1.009, 0.5326, 0.8624, 0.5642, 0.8618, 0.5653, 1.008, 0.5333, 1.009, 0.9075, 0.85, 0.9383, 0.8496, 0.9386, 0.9988, 0.9082, 0.9991, 0.7839, 0.8536, 0.8149, 0.8525, 0.8164, 1.001, 0.7856, 1.002, 0.03075, 0.8499, 0.06157, 0.8505, 0.06058, 0.9996, 0.03009, 0.9991, 0.6589, 0.8588, 0.6903, 0.8575, 0.6921, 1.005, 0.6606, 1.006, 0.8087, 0.2351, 0.7916, 0.2211, 0.8172, 0.1955, 0.8288, 0.205, 0.2913, 0.4972, 0.2875, 0.4972, 0.2793, 0.506, 0.2832, 0.506, 0.338, 0.4881, 0.3015, 0.4881, 0.3049, 0.4969, 0.3429, 0.4969, 0.4459, 0.4972, 0.409, 0.4972, 0.4059, 0.506, 0.4443, 0.506, 0.07162, 0.5101, 0.1036, 0.5101, 0.09869, 0.5189, 0.06539, 0.5189, 0.409, 0.4972, 0.375, 0.4972, 0.3704, 0.506, 0.4059, 0.506, 0.3015, 0.5101, 0.338, 0.5101, 0.3429, 0.5189, 0.3049, 0.5189, 0.6235, 0.4972, 0.5937, 0.4972, 0.5983, 0.506, 0.6293, 0.506, 0.262, 0.5101, 0.3015, 0.5101, 0.3049, 0.5189, 0.2637, 0.5189, 0.375, 0.4972, 0.409, 0.4972, 0.4059, 0.506, 0.3704, 0.506, 0.2208, 0.4881, 0.1796, 0.4881, 0.1779, 0.4969, 0.2208, 0.4969, 0.4277, 0.5101, 0.4318, 0.5101, 0.4406, 0.5189, 0.4364, 0.5189, 0.6774, 0.4972, 0.6812, 0.4972, 0.6894, 0.506, 0.6854, 0.506, 0.02589, 0.4881, 0.01388, 0.4881, 0.005235, 0.4969, 0.01774, 0.4969, 0.409, 0.4972, 0.4459, 0.4972, 0.4443, 0.506, 0.4059, 0.506, 0.5227, 0.4972, 0.5597, 0.4972, 0.5628, 0.506, 0.5243, 0.506, 0.2875, 0.4972, 0.2913, 0.4972, 0.2832, 0.506, 0.2793, 0.506, 0.04538, 0.4881, 0.02589, 0.4881, 0.01774, 0.4969, 0.03805, 0.4969, 0.37, 0.4881, 0.338, 0.4881, 0.3429, 0.4969, 0.3762, 0.4969, 0.5597, 0.4972, 0.5937, 0.4972, 0.5983, 0.506, 0.5628, 0.506, 0.04538, 0.5101, 0.07162, 0.5101, 0.06539, 0.5189, 0.03805, 0.5189, 0.375, 0.4972, 0.3451, 0.4972, 0.3393, 0.506, 0.3704, 0.506, 0.5937, 0.4972, 0.5597, 0.4972, 0.5628, 0.506, 0.5983, 0.506, 0.2208, 0.5101, 0.262, 0.5101, 0.2637, 0.5189, 0.2208, 0.5189, 0.4157, 0.5101, 0.4277, 0.5101, 0.4364, 0.5189, 0.4239, 0.5189, 0.5597, 0.4972, 0.5227, 0.4972, 0.5243, 0.506, 0.5628, 0.506, 0.6812, 0.4972, 0.6774, 0.4972, 0.6854, 0.506, 0.6894, 0.506, 0.4459, 0.4972, 0.4843, 0.4972, 0.4843, 0.506, 0.4443, 0.506, 0.3962, 0.5101, 0.4157, 0.5101, 0.4239, 0.5189, 0.4036, 0.5189, 0.2913, 0.4972, 0.3025, 0.4972, 0.2949, 0.506, 0.2832, 0.506, 0.3962, 0.4881, 0.37, 0.4881, 0.3762, 0.4969, 0.4036, 0.4969, 0.07162, 0.4881, 0.04538, 0.4881, 0.03805, 0.4969, 0.06539, 0.4969, 0.1641, 0.4911, 0.2253, 0.4911, 0.2253, 0.5165, 0.1641, 0.5165, 0.06864, 0.493, 0.08579, 0.493, 0.08579, 0.5131, 0.06864, 0.5131, 0.7084, 0.4911, 0.7152, 0.4911, 0.7152, 0.5165, 0.7084, 0.5165, 0.3054, 0.493, 0.3642, 0.493, 0.3642, 0.5131, 0.3054, 0.5131, 0.2253, 0.4911, 0.2918, 0.4911, 0.2918, 0.5165, 0.2253, 0.5165, 0.43, 0.4911, 0.4965, 0.4911, 0.4965, 0.5165, 0.43, 0.5165, 0.006622, 0.4911, 0.01343, 0.4911, 0.01343, 0.5165, 0.006622, 0.5165, 0.4965, 0.4911, 0.5577, 0.4911, 0.5577, 0.5165, 0.4965, 0.5165, 0.5773, 0.493, 0.6148, 0.493, 0.6148, 0.5131, 0.5773, 0.5131, 0.1641, 0.4911, 0.1104, 0.4911, 0.1104, 0.5165, 0.1641, 0.5165, 0.6427, 0.493, 0.6148, 0.493, 0.6148, 0.5131, 0.6427, 0.5131, 0.1968, 0.493, 0.1511, 0.493, 0.1511, 0.5131, 0.1968, 0.5131, 0.5577, 0.4911, 0.4965, 0.4911, 0.4965, 0.5165, 0.5577, 0.5165, 0.6598, 0.493, 0.6427, 0.493, 0.6427, 0.5131, 0.6598, 0.5131, 0.4965, 0.4911, 0.43, 0.4911, 0.43, 0.5165, 0.4965, 0.5165, 0.423, 0.493, 0.3642, 0.493, 0.3642, 0.5131, 0.423, 0.5131, 0.06285, 0.493, 0.06864, 0.493, 0.06864, 0.5131, 0.06285, 0.5131, 0.2489, 0.493, 0.3054, 0.493, 0.3054, 0.5131, 0.2489, 0.5131, 0.7152, 0.4911, 0.7084, 0.4911, 0.7084, 0.5165, 0.7152, 0.5165, 0.2918, 0.4911, 0.3609, 0.4911, 0.3609, 0.5165, 0.2918, 0.5165, 0.01343, 0.4911, 0.03359, 0.4911, 0.03359, 0.5165, 0.01343, 0.5165, 0.1968, 0.493, 0.2489, 0.493, 0.2489, 0.5131, 0.1968, 0.5131, 0.5317, 0.493, 0.5773, 0.493, 0.5773, 0.5131, 0.5317, 0.5131, 0.5577, 0.4911, 0.6114, 0.4911, 0.6114, 0.5165, 0.5577, 0.5165, 0.03359, 0.4911, 0.06633, 0.4911, 0.06633, 0.5165, 0.03359, 0.5165, 0.2489, 0.493, 0.1968, 0.493, 0.1968, 0.5131, 0.2489, 0.5131, 0.1104, 0.4911, 0.06633, 0.4911, 0.06633, 0.5165, 0.1104, 0.5165, 0.6656, 0.493, 0.6598, 0.493, 0.6598, 0.5131, 0.6656, 0.5131, 0.3054, 0.493, 0.2489, 0.493, 0.2489, 0.5131, 0.3054, 0.5131, 0.06864, 0.493, 0.06285, 0.493, 0.06285, 0.5131, 0.06864, 0.5131, 0.43, 0.4911, 0.3609, 0.4911, 0.3609, 0.5165, 0.43, 0.5165, 0.4796, 0.493, 0.423, 0.493, 0.423, 0.5131, 0.4796, 0.5131, 0.3015, 0.4881, 0.262, 0.4881, 0.2637, 0.4969, 0.3049, 0.4969, 0.01388, 0.4881, 0.009826, 0.4881, 0.001012, 0.4969, 0.005235, 0.4969, 0.6662, 0.4972, 0.6774, 0.4972, 0.6854, 0.506, 0.6738, 0.506, 0.1796, 0.4881, 0.1401, 0.4881, 0.1367, 0.4969, 0.1779, 0.4969, 0.4318, 0.5101, 0.4277, 0.5101, 0.4364, 0.5189, 0.4406, 0.5189, 0.3451, 0.4972, 0.375, 0.4972, 0.3704, 0.506, 0.3393, 0.506, 0.648, 0.4972, 0.6662, 0.4972, 0.6738, 0.506, 0.6548, 0.506, 0.1401, 0.4881, 0.1036, 0.4881, 0.09869, 0.4969, 0.1367, 0.4969, 0.648, 0.4972, 0.6235, 0.4972, 0.6293, 0.506, 0.6548, 0.506, 0.338, 0.5101, 0.37, 0.5101, 0.3762, 0.5189, 0.3429, 0.5189, 0.1036, 0.5101, 0.1401, 0.5101, 0.1367, 0.5189, 0.09869, 0.5189, 0.4843, 0.4972, 0.4459, 0.4972, 0.4443, 0.506, 0.4843, 0.506, 0.3025, 0.4972, 0.2913, 0.4972, 0.2832, 0.506, 0.2949, 0.506, 0.1401, 0.5101, 0.1796, 0.5101, 0.1779, 0.5189, 0.1367, 0.5189, 0.009826, 0.4881, 0.01388, 0.4881, 0.005235, 0.4969, 0.001012, 0.4969, 0.262, 0.4881, 0.2208, 0.4881, 0.2208, 0.4969, 0.2637, 0.4969, 0.3207, 0.4972, 0.3025, 0.4972, 0.2949, 0.506, 0.3138, 0.506, 0.4277, 0.4881, 0.4157, 0.4881, 0.4239, 0.4969, 0.4364, 0.4969, 0.3207, 0.4972, 0.3451, 0.4972, 0.3393, 0.506, 0.3138, 0.506, 0.6235, 0.4972, 0.648, 0.4972, 0.6548, 0.506, 0.6293, 0.506, 0.1036, 0.4881, 0.07162, 0.4881, 0.06539, 0.4969, 0.09869, 0.4969, 0.6662, 0.4972, 0.648, 0.4972, 0.6548, 0.506, 0.6738, 0.506, 0.4157, 0.4881, 0.3962, 0.4881, 0.4036, 0.4969, 0.4239, 0.4969, 0.37, 0.5101, 0.3962, 0.5101, 0.4036, 0.5189, 0.3762, 0.5189, 0.6774, 0.4972, 0.6662, 0.4972, 0.6738, 0.506, 0.6854, 0.506, 0.5227, 0.4972, 0.4843, 0.4972, 0.4843, 0.506, 0.5243, 0.506, 0.1796, 0.5101, 0.2208, 0.5101, 0.2208, 0.5189, 0.1779, 0.5189, 0.01388, 0.4881, 0.02589, 0.4881, 0.01774, 0.4969, 0.005235, 0.4969, 0.3451, 0.4972, 0.3207, 0.4972, 0.3138, 0.506, 0.3393, 0.506, 0.3025, 0.4972, 0.3207, 0.4972, 0.3138, 0.506, 0.2949, 0.506, 0.02589, 0.5101, 0.04538, 0.5101, 0.03805, 0.5189, 0.01774, 0.5189, 0.5937, 0.4972, 0.6235, 0.4972, 0.6293, 0.506, 0.5983, 0.506, 0.8184, 0.2654, 0.7955, 0.2531, 0.7972, 0.2507, 0.8195, 0.2626, 0.7468, 0.1938, 0.7393, 0.1689, 0.7422, 0.1684, 0.7496, 0.1926, 0.7468, 0.0925, 0.759, 0.06963, 0.7615, 0.07128, 0.7496, 0.09364, 0.8184, 0.02091, 0.8432, 0.01338, 0.8438, 0.01629, 0.8195, 0.02365, 0.9913, 0.0925, 0.9988, 0.1173, 0.9959, 0.1179, 0.9885, 0.09364, 0.9913, 0.1938, 0.979, 0.2166, 0.9766, 0.215, 0.9885, 0.1926, 0.9197, 0.2654, 0.8948, 0.2729, 0.8943, 0.27, 0.9185, 0.2626, 0.9197, 0.02091, 0.9425, 0.03313, 0.9409, 0.0356, 0.9185, 0.02365, 0.8432, 0.2729, 0.8184, 0.2654, 0.8195, 0.2626, 0.8438, 0.27, 0.759, 0.2166, 0.7468, 0.1938, 0.7496, 0.1926, 0.7615, 0.215, 0.7393, 0.1173, 0.7468, 0.0925, 0.7496, 0.09364, 0.7422, 0.1179, 0.7955, 0.03313, 0.8184, 0.02091, 0.8195, 0.02365, 0.7972, 0.0356, 0.8948, 0.01338, 0.9197, 0.02091, 0.9185, 0.02365, 0.8943, 0.01629, 0.979, 0.06963, 0.9913, 0.0925, 0.9885, 0.09364, 0.9766, 0.07128, 0.9988, 0.1689, 0.9913, 0.1938, 0.9885, 0.1926, 0.9959, 0.1684, 0.9425, 0.2531, 0.9197, 0.2654, 0.9185, 0.2626, 0.9409, 0.2507, 0.869, 0.2754, 0.8432, 0.2729, 0.8438, 0.27, 0.869, 0.2725, 0.7755, 0.2367, 0.759, 0.2166, 0.7615, 0.215, 0.7776, 0.2346, 0.7367, 0.1431, 0.7393, 0.1173, 0.7422, 0.1179, 0.7397, 0.1431, 0.7755, 0.04958, 0.7955, 0.03313, 0.7972, 0.0356, 0.7776, 0.05168, 0.869, 0.01084, 0.8948, 0.01338, 0.8943, 0.01629, 0.869, 0.0138, 0.9626, 0.04958, 0.979, 0.06963, 0.9766, 0.07128, 0.9605, 0.05168, 1.001, 0.1431, 0.9988, 0.1689, 0.9959, 0.1684, 0.9984, 0.1431, 0.9626, 0.2367, 0.9425, 0.2531, 0.9409, 0.2507, 0.9605, 0.2346, 0.7955, 0.2531, 0.7755, 0.2367, 0.7776, 0.2346, 0.7972, 0.2507, 0.7393, 0.1689, 0.7367, 0.1431, 0.7397, 0.1431, 0.7422, 0.1684, 0.759, 0.06963, 0.7755, 0.04958, 0.7776, 0.05168, 0.7615, 0.07128, 0.8432, 0.01338, 0.869, 0.01084, 0.869, 0.0138, 0.8438, 0.01629, 0.979, 0.2166, 0.9626, 0.2367, 0.9605, 0.2346, 0.9766, 0.215, 0.8948, 0.2729, 0.869, 0.2754, 0.869, 0.2725, 0.8943, 0.27, 0.9425, 0.03313, 0.9626, 0.04958, 0.9605, 0.05168, 0.9409, 0.0356, 0.9988, 0.1173, 1.001, 0.1431, 0.9984, 0.1431, 0.9959, 0.1179, 0.08579, 0.493, 0.1136, 0.493, 0.1136, 0.5131, 0.08579, 0.5131, 0.6114, 0.4911, 0.5577, 0.4911, 0.5577, 0.5165, 0.6114, 0.5165, 0.6148, 0.493, 0.5773, 0.493, 0.5773, 0.5131, 0.6148, 0.5131, 0.2253, 0.4911, 0.1641, 0.4911, 0.1641, 0.5165, 0.2253, 0.5165, 0.1511, 0.493, 0.1136, 0.493, 0.1136, 0.5131, 0.1511, 0.5131, 0.6148, 0.493, 0.6427, 0.493, 0.6427, 0.5131, 0.6148, 0.5131, 0.2918, 0.4911, 0.2253, 0.4911, 0.2253, 0.5165, 0.2918, 0.5165, 0.01343, 0.4911, 0.006622, 0.4911, 0.006622, 0.5165, 0.01343, 0.5165, 0.6427, 0.493, 0.6598, 0.493, 0.6598, 0.5131, 0.6427, 0.5131, 0.3609, 0.4911, 0.43, 0.4911, 0.43, 0.5165, 0.3609, 0.5165, 0.6882, 0.4911, 0.7084, 0.4911, 0.7084, 0.5165, 0.6882, 0.5165, 0.3642, 0.493, 0.423, 0.493, 0.423, 0.5131, 0.3642, 0.5131, 0.1104, 0.4911, 0.1641, 0.4911, 0.1641, 0.5165, 0.1104, 0.5165, 0.6555, 0.4911, 0.6882, 0.4911, 0.6882, 0.5165, 0.6555, 0.5165, 0.6555, 0.4911, 0.6114, 0.4911, 0.6114, 0.5165, 0.6555, 0.5165, 0.1136, 0.493, 0.1511, 0.493, 0.1511, 0.5131, 0.1136, 0.5131, 0.1136, 0.493, 0.08579, 0.493, 0.08579, 0.5131, 0.1136, 0.5131, 0.5773, 0.493, 0.5317, 0.493, 0.5317, 0.5131, 0.5773, 0.5131, 0.3609, 0.4911, 0.2918, 0.4911, 0.2918, 0.5165, 0.3609, 0.5165, 0.08579, 0.493, 0.06864, 0.493, 0.06864, 0.5131, 0.08579, 0.5131, 0.03359, 0.4911, 0.01343, 0.4911, 0.01343, 0.5165, 0.03359, 0.5165, 0.3642, 0.493, 0.3054, 0.493, 0.3054, 0.5131, 0.3642, 0.5131, 0.6598, 0.493, 0.6656, 0.493, 0.6656, 0.5131, 0.6598, 0.5131, 0.423, 0.493, 0.4796, 0.493, 0.4796, 0.5131, 0.423, 0.5131, 0.06633, 0.4911, 0.03359, 0.4911, 0.03359, 0.5165, 0.06633, 0.5165, 0.06633, 0.4911, 0.1104, 0.4911, 0.1104, 0.5165, 0.06633, 0.5165, 0.6114, 0.4911, 0.6555, 0.4911, 0.6555, 0.5165, 0.6114, 0.5165, 0.4796, 0.493, 0.5317, 0.493, 0.5317, 0.5131, 0.4796, 0.5131, 0.1511, 0.493, 0.1968, 0.493, 0.1968, 0.5131, 0.1511, 0.5131, 0.6882, 0.4911, 0.6555, 0.4911, 0.6555, 0.5165, 0.6882, 0.5165, 0.5317, 0.493, 0.4796, 0.493, 0.4796, 0.5131, 0.5317, 0.5131, 0.7084, 0.4911, 0.6882, 0.4911, 0.6882, 0.5165, 0.7084, 0.5165, 0.1115, 0.5114, 0.1369, 0.5114, 0.1327, 0.5009, 0.1068, 0.5009, 0.08342, 0.5153, 0.09879, 0.5153, 0.1379, 0.489, 0.125, 0.489, 0.1237, 0.5153, 0.09879, 0.5153, 0.1379, 0.489, 0.159, 0.489, 0.2956, 0.5153, 0.2449, 0.5153, 0.2611, 0.489, 0.3039, 0.489, 0.5728, 0.5153, 0.5978, 0.5153, 0.5586, 0.489, 0.5376, 0.489, 0.6131, 0.5153, 0.5978, 0.5153, 0.5586, 0.489, 0.5716, 0.489, 0.401, 0.5153, 0.4516, 0.5153, 0.4354, 0.489, 0.3927, 0.489, 0.3483, 0.5153, 0.401, 0.5153, 0.3927, 0.489, 0.3483, 0.489, 0.4983, 0.5153, 0.4516, 0.5153, 0.4354, 0.489, 0.4748, 0.489, 0.1573, 0.5153, 0.1983, 0.5153, 0.2218, 0.489, 0.1873, 0.489, 0.07823, 0.5153, 0.08342, 0.5153, 0.125, 0.489, 0.1206, 0.489, 0.1573, 0.5153, 0.1237, 0.5153, 0.159, 0.489, 0.1873, 0.489, 0.3483, 0.5153, 0.2956, 0.5153, 0.3039, 0.489, 0.3483, 0.489, 0.5392, 0.5153, 0.4983, 0.5153, 0.4748, 0.489, 0.5093, 0.489, 0.5392, 0.5153, 0.5728, 0.5153, 0.5376, 0.489, 0.5093, 0.489, 0.6183, 0.5153, 0.6131, 0.5153, 0.5716, 0.489, 0.576, 0.489, 0.2956, 0.5153, 0.3483, 0.5153, 0.3483, 0.489, 0.3039, 0.489, 0.1237, 0.5153, 0.1573, 0.5153, 0.1873, 0.489, 0.159, 0.489, 0.08342, 0.5153, 0.07823, 0.5153, 0.1206, 0.489, 0.125, 0.489, 0.1982, 0.5153, 0.1573, 0.5153, 0.1873, 0.489, 0.2218, 0.489, 0.401, 0.5153, 0.3483, 0.5153, 0.3483, 0.489, 0.3927, 0.489, 0.6131, 0.5153, 0.6183, 0.5153, 0.576, 0.489, 0.5716, 0.489, 0.5728, 0.5153, 0.5392, 0.5153, 0.5093, 0.489, 0.5376, 0.489, 0.4983, 0.5153, 0.5392, 0.5153, 0.5093, 0.489, 0.4748, 0.489, 0.2449, 0.5153, 0.2956, 0.5153, 0.3039, 0.489, 0.2611, 0.489, 0.09879, 0.5153, 0.1237, 0.5153, 0.159, 0.489, 0.1379, 0.489, 0.09879, 0.5153, 0.08342, 0.5153, 0.125, 0.489, 0.1379, 0.489, 0.2449, 0.5153, 0.1982, 0.5153, 0.2218, 0.489, 0.2611, 0.489, 0.5978, 0.5153, 0.5728, 0.5153, 0.5376, 0.489, 0.5586, 0.489, 0.4516, 0.5153, 0.4983, 0.5153, 0.4748, 0.489, 0.4354, 0.489, 0.4516, 0.5153, 0.401, 0.5153, 0.3927, 0.489, 0.4354, 0.489, 0.5978, 0.5153, 0.6131, 0.5153, 0.5716, 0.489, 0.5586, 0.489, 0.7583, 0.3999, 0.7692, 0.4088, 0.7802, 0.3923, 0.7723, 0.3859, 0.5181, 0.5114, 0.5597, 0.5114, 0.5633, 0.5009, 0.5209, 0.5009, 0.0, 0.0, 0.0, 0.0, 0.0, 0.0, 0.0, 0.0, 0.0, 0.0, 0.0, 0.0, 0.0, 0.0, 0.0, 0.0, 0.5597, 0.5114, 0.5939, 0.5114, 0.5981, 0.5009, 0.5633, 0.5009, 0.0, 0.0, 0.0, 0.0, 0.0, 0.0, 0.0, 0.0, 0.1369, 0.5114, 0.1115, 0.5114, 0.1068, 0.5009, 0.1327, 0.5009, 0.419, 0.5114, 0.3654, 0.5114, 0.3654, 0.5009, 0.42, 0.5009, 0.0, 0.0, 0.0, 0.0, 0.0, 0.0, 0.0, 0.0, 0.0, 0.0, 0.0, 0.0, 0.0, 0.0, 0.0, 0.0, 0.3654, 0.5114, 0.3118, 0.5114, 0.3108, 0.5009, 0.3654, 0.5009, 0.0, 0.0, 0.0, 0.0, 0.0, 0.0, 0.0, 0.0, 0.6193, 0.5114, 0.5939, 0.5114, 0.5981, 0.5009, 0.624, 0.5009, 0.0, 0.0, 0.0, 0.0, 0.0, 0.0, 0.0, 0.0, 0.1369, 0.5114, 0.1711, 0.5114, 0.1675, 0.5009, 0.1327, 0.5009, 0.0, 0.0, 0.0, 0.0, 0.0, 0.0, 0.0, 0.0, 0.0, 0.0, 0.0, 0.0, 0.0, 0.0, 0.0, 0.0, 0.1711, 0.5114, 0.2127, 0.5114, 0.2099, 0.5009, 0.1675, 0.5009, 0.5939, 0.5114, 0.6193, 0.5114, 0.624, 0.5009, 0.5981, 0.5009, 0.0, 0.0, 0.0, 0.0, 0.0, 0.0, 0.0, 0.0, 0.1115, 0.5114, 0.09591, 0.5114, 0.09089, 0.5009, 0.1068, 0.5009, 0.0, 0.0, 0.0, 0.0, 0.0, 0.0, 0.0, 0.0, 0.0, 0.0, 0.0, 0.0, 0.0, 0.0, 0.0, 0.0, 0.3654, 0.5114, 0.419, 0.5114, 0.42, 0.5009, 0.3654, 0.5009, 0.3118, 0.5114, 0.2602, 0.5114, 0.2583, 0.5009, 0.3108, 0.5009, 0.5939, 0.5114, 0.5597, 0.5114, 0.5633, 0.5009, 0.5981, 0.5009, 0.0, 0.0, 0.0, 0.0, 0.0, 0.0, 0.0, 0.0, 0.0, 0.0, 0.0, 0.0, 0.0, 0.0, 0.0, 0.0, 0.5597, 0.5114, 0.5181, 0.5114, 0.5209, 0.5009, 0.5633, 0.5009, 0.0, 0.0, 0.0, 0.0, 0.0, 0.0, 0.0, 0.0, 0.6193, 0.5114, 0.6349, 0.5114, 0.6399, 0.5009, 0.624, 0.5009, 0.2127, 0.5114, 0.2602, 0.5114, 0.2583, 0.5009, 0.2099, 0.5009, 0.09089, 0.5009, 0.08551, 0.5009, 0.08551, 0.49, 0.09089, 0.49, 0.0, 0.0, 0.0, 0.0, 0.0, 0.0, 0.0, 0.0, 0.08551, 0.5009, 0.09089, 0.5009, 0.09089, 0.49, 0.08551, 0.49, 0.42, 0.5009, 0.4725, 0.5009, 0.4725, 0.49, 0.42, 0.49, 0.0, 0.0, 0.0, 0.0, 0.0, 0.0, 0.0, 0.0, 0.2583, 0.5009, 0.2099, 0.5009, 0.2099, 0.49, 0.2583, 0.49, 0.0, 0.0, 0.0, 0.0, 0.0, 0.0, 0.0, 0.0, 0.0, 0.0, 0.0, 0.0, 0.0, 0.0, 0.0, 0.0, 0.0, 0.0, 0.0, 0.0, 0.0, 0.0, 0.0, 0.0, 0.5209, 0.5009, 0.4725, 0.5009, 0.4725, 0.49, 0.5209, 0.49, 0.6399, 0.5009, 0.6453, 0.5009, 0.6453, 0.49, 0.6399, 0.49, 0.2583, 0.5009, 0.3108, 0.5009, 0.3108, 0.49, 0.2583, 0.49, 0.0, 0.0, 0.0, 0.0, 0.0, 0.0, 0.0, 0.0, 0.0, 0.0, 0.0, 0.0, 0.0, 0.0, 0.0, 0.0, 0.6453, 0.5009, 0.6399, 0.5009, 0.6399, 0.49, 0.6453, 0.49, 0.0, 0.0, 0.0, 0.0, 0.0, 0.0, 0.0, 0.0, 0.4725, 0.5009, 0.5209, 0.5009, 0.5209, 0.49, 0.4725, 0.49, 0.09089, 0.5009, 0.1068, 0.5009, 0.1068, 0.49, 0.09089, 0.49, 0.2099, 0.5009, 0.1675, 0.5009, 0.1675, 0.49, 0.2099, 0.49, 0.0, 0.0, 0.0, 0.0, 0.0, 0.0, 0.0, 0.0, 0.0, 0.0, 0.0, 0.0, 0.0, 0.0, 0.0, 0.0, 0.1675, 0.5009, 0.1327, 0.5009, 0.1327, 0.49, 0.1675, 0.49, 0.4725, 0.5009, 0.42, 0.5009, 0.42, 0.49, 0.4725, 0.49, 0.0, 0.0, 0.0, 0.0, 0.0, 0.0, 0.0, 0.0, 0.0, 0.0, 0.0, 0.0, 0.0, 0.0, 0.0, 0.0, 0.3108, 0.5009, 0.3654, 0.5009, 0.3654, 0.49, 0.3108, 0.49, 0.0, 0.0, 0.0, 0.0, 0.0, 0.0, 0.0, 0.0, 0.0, 0.0, 0.0, 0.0, 0.0, 0.0, 0.0, 0.0, 0.6399, 0.5009, 0.624, 0.5009, 0.624, 0.49, 0.6399, 0.49, 0.0, 0.0, 0.0, 0.0, 0.0, 0.0, 0.0, 0.0, 0.5209, 0.5009, 0.5633, 0.5009, 0.5633, 0.49, 0.5209, 0.49, 0.1068, 0.5009, 0.1327, 0.5009, 0.1327, 0.49, 0.1068, 0.49, 0.0, 0.0, 0.0, 0.0, 0.0, 0.0, 0.0, 0.0, 0.6349, 0.5114, 0.6193, 0.5114, 0.624, 0.5009, 0.6399, 0.5009, 0.0, 0.0, 0.0, 0.0, 0.0, 0.0, 0.0, 0.0, 0.0, 0.0, 0.0, 0.0, 0.0, 0.0, 0.0, 0.0, 0.3118, 0.5114, 0.3654, 0.5114, 0.3654, 0.5009, 0.3108, 0.5009, 0.0, 0.0, 0.0, 0.0, 0.0, 0.0, 0.0, 0.0, 0.4705, 0.5114, 0.419, 0.5114, 0.42, 0.5009, 0.4725, 0.5009, 0.1711, 0.5114, 0.1369, 0.5114, 0.1327, 0.5009, 0.1675, 0.5009, 0.0, 0.0, 0.0, 0.0, 0.0, 0.0, 0.0, 0.0, 0.0, 0.0, 0.0, 0.0, 0.0, 0.0, 0.0, 0.0, 0.2127, 0.5114, 0.1711, 0.5114, 0.1675, 0.5009, 0.2099, 0.5009, 0.0, 0.0, 0.0, 0.0, 0.0, 0.0, 0.0, 0.0, 0.09591, 0.5114, 0.1115, 0.5114, 0.1068, 0.5009, 0.09089, 0.5009, 0.4705, 0.5114, 0.5181, 0.5114, 0.5209, 0.5009, 0.4725, 0.5009, 0.0, 0.0, 0.0, 0.0, 0.0, 0.0, 0.0, 0.0, 0.6402, 0.5114, 0.6349, 0.5114, 0.6399, 0.5009, 0.6453, 0.5009, 0.0, 0.0, 0.0, 0.0, 0.0, 0.0, 0.0, 0.0, 0.0, 0.0, 0.0, 0.0, 0.0, 0.0, 0.0, 0.0, 0.2602, 0.5114, 0.3118, 0.5114, 0.3108, 0.5009, 0.2583, 0.5009, 0.0, 0.0, 0.0, 0.0, 0.0, 0.0, 0.0, 0.0, 0.6349, 0.5114, 0.6402, 0.5114, 0.6453, 0.5009, 0.6399, 0.5009, 0.5181, 0.5114, 0.4705, 0.5114, 0.4725, 0.5009, 0.5209, 0.5009, 0.0, 0.0, 0.0, 0.0, 0.0, 0.0, 0.0, 0.0, 0.0, 0.0, 0.0, 0.0, 0.0, 0.0, 0.0, 0.0, 0.2602, 0.5114, 0.2127, 0.5114, 0.2099, 0.5009, 0.2583, 0.5009, 0.0, 0.0, 0.0, 0.0, 0.0, 0.0, 0.0, 0.0, 0.419, 0.5114, 0.4705, 0.5114, 0.4725, 0.5009, 0.42, 0.5009, 0.09063, 0.5114, 0.09591, 0.5114, 0.09089, 0.5009, 0.08551, 0.5009, 0.0, 0.0, 0.0, 0.0, 0.0, 0.0, 0.0, 0.0, 0.0, 0.0, 0.0, 0.0, 0.0, 0.0, 0.0, 0.0, 0.0, 0.0, 0.0, 0.0, 0.0, 0.0, 0.0, 0.0, 0.09591, 0.5114, 0.09063, 0.5114, 0.08551, 0.5009, 0.09089, 0.5009, 0.0, 0.0, 0.0, 0.0, 0.0, 0.0, 0.0, 0.0, 0.0, 0.0, 0.0, 0.0, 0.0, 0.0, 0.0, 0.0, 0.0, 0.0, 0.0, 0.0, 0.0, 0.0, 0.0, 0.0, 0.0, 0.0, 0.0, 0.0, 0.0, 0.0, 0.0, 0.0, 0.0, 0.0, 0.0, 0.0, 0.0, 0.0, 0.0, 0.0, 0.0, 0.0, 0.0, 0.0, 0.0, 0.0, 0.0, 0.0, 0.0, 0.0, 0.0, 0.0, 0.0, 0.0, 0.0, 0.0, 0.0, 0.0, 0.0, 0.0, 0.0, 0.0, 0.0, 0.0, 0.0, 0.0, 0.0, 0.0, 0.0, 0.0, 0.0, 0.0, 0.0, 0.0, 0.0, 0.0, 0.0, 0.0, 0.0, 0.0, 0.0, 0.0, 0.0, 0.0, 0.0, 0.0, 0.0, 0.0, 0.0, 0.0, 0.0, 0.0, 0.0, 0.0, 0.0, 0.0, 0.0, 0.0, 0.0, 0.0, 0.0, 0.0, 0.0, 0.0, 0.0, 0.0, 0.0, 0.0, 0.0, 0.0, 0.0, 0.0, 0.0, 0.0, 0.0, 0.0, 0.0, 0.0, 0.0, 0.0, 0.0, 0.0, 0.0, 0.0, 0.0, 0.0, 0.0, 0.0, 0.0, 0.0, 0.0, 0.0, 0.0, 0.0, 0.0, 0.0, 0.0, 0.0, 0.0, 0.0, 0.0, 0.0, 0.0, 0.0, 0.0, 0.0, 0.0, 0.0, 0.0, 0.0, 0.0, 0.0, 0.0, 0.0, 0.0, 0.0, 0.0, 0.0, 0.0, 0.0, 0.0, 0.0, 0.0, 0.0, 0.0, 0.0, 0.0, 0.0, 0.0, 0.0, 0.0, 0.0, 0.0, 0.0, 0.0, 0.0, 0.0, 0.0, 0.0, 0.0, 0.0, 0.0, 0.0, 0.0, 0.0, 0.0, 0.0, 0.0, 0.0, 0.0, 0.0, 0.0, 0.0, 0.0, 0.0, 0.0, 0.0, 0.0, 0.0, 0.0, 0.0, 0.0, 0.0, 0.0, 0.0, 0.0, 0.0, 0.0, 0.0, 0.0, 0.0, 0.0, 0.0, 0.0, 0.0, 0.0, 0.0, 0.0, 0.0, 0.0, 0.0, 0.0, 0.0, 0.0, 0.0, 0.0, 0.0, 0.0, 0.0, 0.0, 0.0, 0.0, 0.0, 0.0, 0.0, 0.0, 0.0, 0.0, 0.0, 0.0, 0.0, 0.0, 0.0, 0.0, 0.0, 0.0, 0.0, 0.0, 0.0, 0.0, 0.0, 0.0, 0.0, 0.0, 0.0, 0.0, 0.0, 0.0, 0.0, 0.0, 0.0, 0.0, 0.0, 0.0, 0.0, 0.0, 0.0, 0.0, 0.0, 0.0, 0.0, 0.0, 0.624, 0.5009, 0.6399, 0.5009, 0.6399, 0.49, 0.624, 0.49, 0.2099, 0.5009, 0.2583, 0.5009, 0.2583, 0.49, 0.2099, 0.49, 0.5633, 0.5009, 0.5209, 0.5009, 0.5209, 0.49, 0.5633, 0.49, 0.0, 0.0, 0.0, 0.0, 0.0, 0.0, 0.0, 0.0, 0.0, 0.0, 0.0, 0.0, 0.0, 0.0, 0.0, 0.0, 0.5981, 0.5009, 0.5633, 0.5009, 0.5633, 0.49, 0.5981, 0.49, 0.0, 0.0, 0.0, 0.0, 0.0, 0.0, 0.0, 0.0, 0.0, 0.0, 0.0, 0.0, 0.0, 0.0, 0.0, 0.0, 0.3108, 0.5009, 0.2583, 0.5009, 0.2583, 0.49, 0.3108, 0.49, 0.3654, 0.5009, 0.42, 0.5009, 0.42, 0.49, 0.3654, 0.49, 0.0, 0.0, 0.0, 0.0, 0.0, 0.0, 0.0, 0.0, 0.0, 0.0, 0.0, 0.0, 0.0, 0.0, 0.0, 0.0, 0.0, 0.0, 0.0, 0.0, 0.0, 0.0, 0.0, 0.0, 0.1068, 0.5009, 0.09089, 0.5009, 0.09089, 0.49, 0.1068, 0.49, 0.1675, 0.5009, 0.2099, 0.5009, 0.2099, 0.49, 0.1675, 0.49, 0.5981, 0.5009, 0.624, 0.5009, 0.624, 0.49, 0.5981, 0.49, 0.0, 0.0, 0.0, 0.0, 0.0, 0.0, 0.0, 0.0, 0.1327, 0.5009, 0.1675, 0.5009, 0.1675, 0.49, 0.1327, 0.49, 0.0, 0.0, 0.0, 0.0, 0.0, 0.0, 0.0, 0.0, 0.0, 0.0, 0.0, 0.0, 0.0, 0.0, 0.0, 0.0, 0.624, 0.5009, 0.5981, 0.5009, 0.5981, 0.49, 0.624, 0.49, 0.3654, 0.5009, 0.3108, 0.5009, 0.3108, 0.49, 0.3654, 0.49, 0.0, 0.0, 0.0, 0.0, 0.0, 0.0, 0.0, 0.0, 0.0, 0.0, 0.0, 0.0, 0.0, 0.0, 0.0, 0.0, 0.0, 0.0, 0.0, 0.0, 0.0, 0.0, 0.0, 0.0, 0.42, 0.5009, 0.3654, 0.5009, 0.3654, 0.49, 0.42, 0.49, 0.1327, 0.5009, 0.1068, 0.5009, 0.1068, 0.49, 0.1327, 0.49, 0.0, 0.0, 0.0, 0.0, 0.0, 0.0, 0.0, 0.0, 0.5633, 0.5009, 0.5981, 0.5009, 0.5981, 0.49, 0.5633, 0.49, 0.0, 0.0, 0.0, 0.0, 0.0, 0.0, 0.0, 0.0, 0.8089, 0.401, 0.819, 0.4, 0.8287, 0.3971, 0.8377, 0.3923, 0.8455, 0.3859, 0.8519, 0.378, 0.8567, 0.3691, 0.8597, 0.3594, 0.8607, 0.3493, 0.8597, 0.3392, 0.8567, 0.3295, 0.8519, 0.3206, 0.8455, 0.3127, 0.8377, 0.3063, 0.8287, 0.3015, 0.819, 0.2986, 0.8089, 0.2976, 0.7988, 0.2986, 0.7891, 0.3015, 0.7802, 0.3063, 0.7723, 0.3127, 0.7659, 0.3206, 0.7611, 0.3295, 0.7582, 0.3392, 0.7572, 0.3493, 0.7582, 0.3594, 0.7611, 0.3691, 0.7659, 0.378, 0.7723, 0.3859, 0.7802, 0.3923, 0.7891, 0.3971, 0.7988, 0.4, 0.7374, 0.3493, 0.7388, 0.3633, 0.7582, 0.3594, 0.7572, 0.3493, 0.7583, 0.2987, 0.7494, 0.3095, 0.7659, 0.3206, 0.7723, 0.3127, 0.8089, 0.2777, 0.795, 0.2791, 0.7988, 0.2986, 0.8089, 0.2976, 0.8595, 0.2987, 0.8487, 0.2898, 0.8377, 0.3063, 0.8455, 0.3127, 0.8805, 0.3493, 0.8791, 0.3353, 0.8597, 0.3392, 0.8607, 0.3493, 0.8595, 0.3999, 0.8684, 0.389, 0.8519, 0.378, 0.8455, 0.3859, 0.8089, 0.4208, 0.8229, 0.4195, 0.819, 0.4, 0.8089, 0.401, 0.7692, 0.4088, 0.7815, 0.4154, 0.7891, 0.3971, 0.7802, 0.3923, 0.7388, 0.3633, 0.7428, 0.3767, 0.7611, 0.3691, 0.7582, 0.3594, 0.7494, 0.3095, 0.7428, 0.3219, 0.7611, 0.3295, 0.7659, 0.3206, 0.795, 0.2791, 0.7815, 0.2832, 0.7891, 0.3015, 0.7988, 0.2986, 0.8487, 0.2898, 0.8363, 0.2832, 0.8287, 0.3015, 0.8377, 0.3063, 0.8791, 0.3353, 0.875, 0.3219, 0.8567, 0.3295, 0.8597, 0.3392, 0.8684, 0.389, 0.875, 0.3767, 0.8567, 0.3691, 0.8519, 0.378, 0.8229, 0.4195, 0.8363, 0.4154, 0.8287, 0.3971, 0.819, 0.4, 0.7815, 0.4154, 0.795, 0.4195, 0.7988, 0.4, 0.7891, 0.3971, 0.7428, 0.3767, 0.7494, 0.389, 0.7659, 0.378, 0.7611, 0.3691, 0.7428, 0.3219, 0.7388, 0.3353, 0.7582, 0.3392, 0.7611, 0.3295, 0.7815, 0.2832, 0.7692, 0.2898, 0.7802, 0.3063, 0.7891, 0.3015, 0.8363, 0.4154, 0.8487, 0.4088, 0.8377, 0.3923, 0.8287, 0.3971, 0.8363, 0.2832, 0.8229, 0.2791, 0.819, 0.2986, 0.8287, 0.3015, 0.875, 0.3219, 0.8684, 0.3095, 0.8519, 0.3206, 0.8567, 0.3295, 0.875, 0.3767, 0.8791, 0.3633, 0.8597, 0.3594, 0.8567, 0.3691, 0.795, 0.4195, 0.8089, 0.4208, 0.8089, 0.401, 0.7988, 0.4, 0.7494, 0.389, 0.7583, 0.3999, 0.7723, 0.3859, 0.7659, 0.378, 0.7388, 0.3353, 0.7374, 0.3493, 0.7572, 0.3493, 0.7582, 0.3392, 0.7692, 0.2898, 0.7583, 0.2987, 0.7723, 0.3127, 0.7802, 0.3063, 0.8791, 0.3633, 0.8805, 0.3493, 0.8607, 0.3493, 0.8597, 0.3594, 0.8487, 0.4088, 0.8595, 0.3999, 0.8455, 0.3859, 0.8377, 0.3923, 0.8229, 0.2791, 0.8089, 0.2777, 0.8089, 0.2976, 0.819, 0.2986, 0.8684, 0.3095, 0.8595, 0.2987, 0.8455, 0.3127, 0.8519, 0.3206, 0.8861, 0.2164, 0.8712, 0.2179, 0.8563, 0.2164, 0.842, 0.2121, 0.8288, 0.205, 0.8172, 0.1955, 0.8077, 0.184, 0.8006, 0.1708, 0.7963, 0.1564, 0.7948, 0.1415, 0.7963, 0.1266, 0.8006, 0.1123, 0.8077, 0.09908, 0.8172, 0.08751, 0.8288, 0.07801, 0.842, 0.07095, 0.8563, 0.0666, 0.8712, 0.06513, 0.8861, 0.0666, 0.9004, 0.07095, 0.9137, 0.07801, 0.9252, 0.08751, 0.9347, 0.09908, 0.9418, 0.1123, 0.9461, 0.1266, 0.9476, 0.1415, 0.9461, 0.1564, 0.9418, 0.1708, 0.9347, 0.184, 0.9252, 0.1955, 0.9137, 0.205, 0.9004, 0.2121, 0.7609, 0.1635, 0.7587, 0.1415, 0.7948, 0.1415, 0.7963, 0.1564, 0.7777, 0.07901, 0.7916, 0.06196, 0.8172, 0.08751, 0.8077, 0.09908, 0.8493, 0.03116, 0.8712, 0.029, 0.8712, 0.06513, 0.8563, 0.0666, 0.9337, 0.04796, 0.9508, 0.06196, 0.9252, 0.08751, 0.9137, 0.07801, 0.9816, 0.1196, 0.9837, 0.1415, 0.9476, 0.1415, 0.9461, 0.1266, 0.9648, 0.204, 0.9508, 0.2211, 0.9252, 0.1955, 0.9347, 0.184, 0.8932, 0.2519, 0.8712, 0.254, 0.8712, 0.2179, 0.8861, 0.2164, 0.8282, 0.2455, 0.8087, 0.2351, 0.8288, 0.205, 0.842, 0.2121, 0.7673, 0.1846, 0.7609, 0.1635, 0.7963, 0.1564, 0.8006, 0.1708, 0.7673, 0.09846, 0.7777, 0.07901, 0.8077, 0.09908, 0.8006, 0.1123, 0.8282, 0.03757, 0.8493, 0.03116, 0.8563, 0.0666, 0.842, 0.07095, 0.9143, 0.2455, 0.8932, 0.2519, 0.8861, 0.2164, 0.9004, 0.2121, 0.9143, 0.03757, 0.9337, 0.04796, 0.9137, 0.07801, 0.9004, 0.07095, 0.9752, 0.09846, 0.9816, 0.1196, 0.9461, 0.1266, 0.9418, 0.1123, 0.9752, 0.1846, 0.9648, 0.204, 0.9347, 0.184, 0.9418, 0.1708, 0.8493, 0.2519, 0.8282, 0.2455, 0.842, 0.2121, 0.8563, 0.2164, 0.7777, 0.204, 0.7673, 0.1846, 0.8006, 0.1708, 0.8077, 0.184, 0.7609, 0.1196, 0.7673, 0.09846, 0.8006, 0.1123, 0.7963, 0.1266, 0.8087, 0.04796, 0.8282, 0.03757, 0.842, 0.07095, 0.8288, 0.07801, 0.9816, 0.1635, 0.9752, 0.1846, 0.9418, 0.1708, 0.9461, 0.1564, 0.9337, 0.2351, 0.9143, 0.2455, 0.9004, 0.2121, 0.9137, 0.205, 0.8932, 0.03116, 0.9143, 0.03757, 0.9004, 0.07095, 0.8861, 0.0666, 0.9648, 0.07901, 0.9752, 0.09846, 0.9418, 0.1123, 0.9347, 0.09908, 0.8712, 0.254, 0.8493, 0.2519, 0.8563, 0.2164, 0.8712, 0.2179, 0.7916, 0.2211, 0.7777, 0.204, 0.8077, 0.184, 0.8172, 0.1955, 0.7587, 0.1415, 0.7609, 0.1196, 0.7963, 0.1266, 0.7948, 0.1415, 0.7916, 0.06196, 0.8087, 0.04796, 0.8288, 0.07801, 0.8172, 0.08751, 0.9508, 0.06196, 0.9648, 0.07901, 0.9347, 0.09908, 0.9252, 0.08751, 0.9837, 0.1415, 0.9816, 0.1635, 0.9461, 0.1564, 0.9476, 0.1415, 0.9508, 0.2211, 0.9337, 0.2351, 0.9137, 0.205, 0.9252, 0.1955, 0.8712, 0.029, 0.8932, 0.03116, 0.8861, 0.0666, 0.8712, 0.06513])
me_es.materials.append(mat_es)
me_es.use_remesh_preserve_volume = False
me_es.use_remesh_preserve_attributes = False
me_es.use_mirror_vertex_groups = False
me_es.update()

# ---- objects
ob_es = bpy.data.objects.new('es', me_es)
ob_lamp = bpy.data.objects.new('Lamp', light_lamp)
ob_camera = bpy.data.objects.new('Camera', cam_camera)
ob_lamp_001 = bpy.data.objects.new('Lamp.001', light_lamp_001)
ob_lamp_002 = bpy.data.objects.new('Lamp.002', light_lamp_002)
ob_lamp_003 = bpy.data.objects.new('Lamp.003', light_lamp_003)
ob_lamp_004 = bpy.data.objects.new('Lamp.004', light_lamp_004)

# ---- transforms, parenting, visibility, modifiers, constraints
ob_es.location = (0.0, 0.0, 0.0)
ob_es.lineart.crease_threshold = 0.0
ob_lamp.location = (7.748, 1.005, 2.706)
ob_lamp.rotation_euler = (0.6503, 0.05522, 1.866)
ob_lamp.lock_rotations_4d = False
ob_lamp.empty_display_type = 'ARROWS'
ob_lamp.color = (0.0, 0.0, 0.0, 0.0)
ob_lamp.lineart.crease_threshold = 0.0
ob_camera.location = (0.04034, -5.088, 3.709)
ob_camera.rotation_euler = (0.9497, -0.0, 0.0)
ob_camera.lock_rotations_4d = False
ob_camera.empty_display_type = 'ARROWS'
ob_camera.color = (0.0, 0.0, 0.0, 0.0)
ob_camera.display_type = 'WIRE'
ob_camera.lineart.crease_threshold = 0.0
ob_lamp_001.location = (-9.343, 1.005, 0.9125)
ob_lamp_001.rotation_euler = (0.6503, 0.05522, 1.866)
ob_lamp_001.lock_rotations_4d = False
ob_lamp_001.empty_display_type = 'ARROWS'
ob_lamp_001.color = (0.0, 0.0, 0.0, 0.0)
ob_lamp_001.lineart.crease_threshold = 0.0
ob_lamp_002.location = (0.9372, -10.7, 2.706)
ob_lamp_002.rotation_euler = (0.6503, 0.05522, 1.866)
ob_lamp_002.lock_rotations_4d = False
ob_lamp_002.empty_display_type = 'ARROWS'
ob_lamp_002.color = (0.0, 0.0, 0.0, 0.0)
ob_lamp_002.lineart.crease_threshold = 0.0
ob_lamp_003.location = (-0.8269, 12.99, 2.706)
ob_lamp_003.rotation_euler = (0.6503, 0.05522, 1.866)
ob_lamp_003.lock_rotations_4d = False
ob_lamp_003.empty_display_type = 'ARROWS'
ob_lamp_003.color = (0.0, 0.0, 0.0, 0.0)
ob_lamp_003.lineart.crease_threshold = 0.0
ob_lamp_004.location = (0.9372, -0.1639, 2.706)
ob_lamp_004.rotation_euler = (0.6503, 0.05522, 1.866)
ob_lamp_004.lock_rotations_4d = False
ob_lamp_004.empty_display_type = 'ARROWS'
ob_lamp_004.color = (0.0, 0.0, 0.0, 0.0)
ob_lamp_004.lineart.crease_threshold = 0.0

# ---- collection membership
col_collection_1.objects.link(ob_es)
col_collection_1.objects.link(ob_lamp)
col_collection_1.objects.link(ob_camera)
col_collection_1.objects.link(ob_lamp_001)
col_collection_1.objects.link(ob_lamp_002)
col_collection_1.objects.link(ob_lamp_003)
col_collection_1.objects.link(ob_lamp_004)

# ---- scene / render settings (as saved in the file)
scene.camera = ob_camera
scene.frame_start = 1; scene.frame_end = 250; scene.frame_set(1)
scene.render.engine = 'BLENDER_EEVEE_NEXT'
scene.render.resolution_percentage = 50
scene.render.dither_intensity = 0.0
scene.cycles.use_denoising = False
scene.cycles.samples = 10
scene.cycles.sampling_pattern = 'TABULATED_SOBOL'
scene.cycles.light_sampling_threshold = 0.0
scene.cycles.use_adaptive_sampling = False
scene.cycles.use_light_tree = False
scene.cycles.blur_glossy = 0.0
scene.cycles.volume_bounces = 1
scene.cycles.pixel_filter_type = 'GAUSSIAN'
scene.cycles.sample_clamp_indirect = 0.0
scene.view_settings.view_transform = 'Standard'
bpy.context.view_layer.update()
